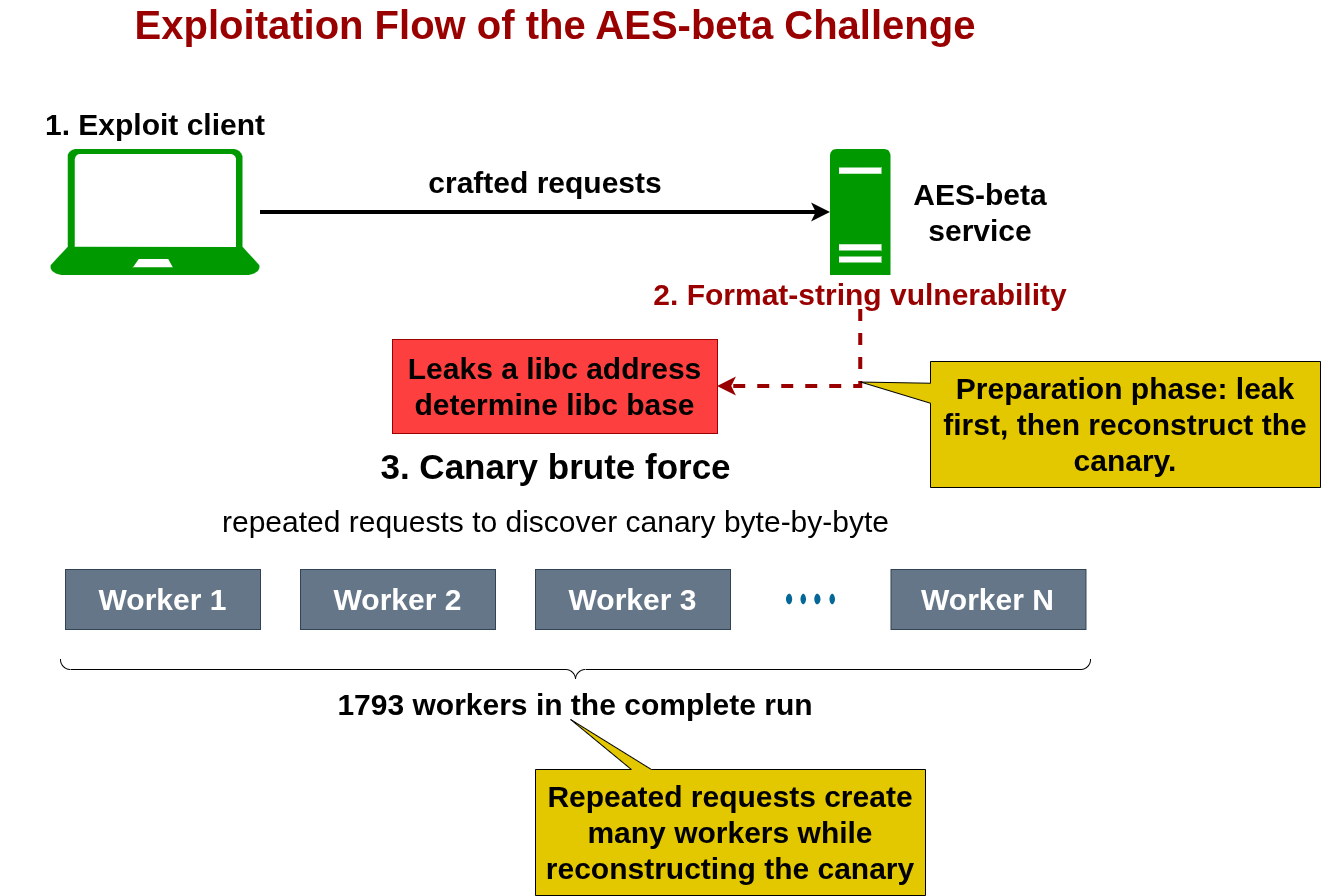

The diagram above was exported from draw.io. Its source (the exported page's mxGraphModel, read from the mxfile embedded in the PNG):
<mxGraphModel dx="2020" dy="1181" grid="1" gridSize="10" guides="1" tooltips="1" connect="1" arrows="1" fold="1" page="1" pageScale="1" pageWidth="1169" pageHeight="827" math="0" shadow="0">
  <root>
    <mxCell id="0" />
    <mxCell id="1" parent="0" />
    <mxCell id="S3TRRUgBosZcA5ieuVPm-2" parent="1" style="text;html=1;whiteSpace=wrap;strokeColor=none;fillColor=none;align=center;verticalAlign=middle;rounded=0;fontColor=#5AA9E6;" value="&lt;b&gt;&lt;font style=&quot;font-size: 40px; color: rgb(153, 0, 0);&quot;&gt;Exploitation Flow of the AES-beta Challenge&lt;/font&gt;&lt;/b&gt;" vertex="1">
      <mxGeometry height="30" width="1110" x="30" y="20" as="geometry" />
    </mxCell>
    <mxCell id="S3TRRUgBosZcA5ieuVPm-3" parent="1" style="sketch=0;aspect=fixed;pointerEvents=1;shadow=0;dashed=0;html=1;strokeColor=none;labelPosition=center;verticalLabelPosition=bottom;verticalAlign=top;align=center;fillColor=#009900;shape=mxgraph.azure.laptop;fontColor=#5AA9E6;" value="" vertex="1">
      <mxGeometry height="126" width="210" x="80" y="160" as="geometry" />
    </mxCell>
    <mxCell id="S3TRRUgBosZcA5ieuVPm-4" parent="1" style="text;html=1;whiteSpace=wrap;strokeColor=none;fillColor=none;align=center;verticalAlign=middle;rounded=0;fontColor=#5AA9E6;" value="&lt;b&gt;&lt;font style=&quot;font-size: 30px; color: rgb(0, 0, 0);&quot;&gt;1. Exploit client&lt;/font&gt;&lt;/b&gt;" vertex="1">
      <mxGeometry height="30" width="247.5" x="61.25" y="120" as="geometry" />
    </mxCell>
    <mxCell id="S3TRRUgBosZcA5ieuVPm-5" parent="1" style="sketch=0;aspect=fixed;pointerEvents=1;shadow=0;dashed=0;html=1;strokeColor=none;labelPosition=center;verticalLabelPosition=bottom;verticalAlign=top;align=center;fillColor=#009900;shape=mxgraph.mscae.enterprise.server_generic;fontColor=#5AA9E6;" value="" vertex="1">
      <mxGeometry height="126" width="60.48" x="860" y="160" as="geometry" />
    </mxCell>
    <mxCell id="S3TRRUgBosZcA5ieuVPm-6" edge="1" parent="1" source="S3TRRUgBosZcA5ieuVPm-3" style="edgeStyle=orthogonalEdgeStyle;rounded=0;orthogonalLoop=1;jettySize=auto;html=1;entryX=0;entryY=0.5;entryDx=0;entryDy=0;entryPerimeter=0;strokeColor=#000000;fontColor=#5AA9E6;fillColor=#FFE45E;strokeWidth=4;" target="S3TRRUgBosZcA5ieuVPm-5">
      <mxGeometry relative="1" as="geometry" />
    </mxCell>
    <mxCell id="S3TRRUgBosZcA5ieuVPm-7" parent="1" style="text;html=1;whiteSpace=wrap;strokeColor=none;fillColor=none;align=center;verticalAlign=middle;rounded=0;fontColor=#5AA9E6;" value="&lt;b&gt;&lt;font style=&quot;font-size: 30px; color: rgb(0, 0, 0);&quot;&gt;AES-beta&lt;/font&gt;&lt;/b&gt;&lt;div&gt;&lt;b&gt;&lt;font style=&quot;font-size: 30px; color: rgb(0, 0, 0);&quot;&gt;service&lt;/font&gt;&lt;/b&gt;&lt;/div&gt;" vertex="1">
      <mxGeometry height="30" width="160" x="930" y="208" as="geometry" />
    </mxCell>
    <mxCell id="S3TRRUgBosZcA5ieuVPm-8" parent="1" style="text;html=1;whiteSpace=wrap;strokeColor=none;fillColor=none;align=center;verticalAlign=middle;rounded=0;fontColor=#5AA9E6;" value="&lt;b&gt;&lt;font style=&quot;font-size: 30px; color: rgb(0, 0, 0);&quot;&gt;crafted requests&lt;/font&gt;&lt;/b&gt;" vertex="1">
      <mxGeometry height="30" width="247.5" x="451" y="178" as="geometry" />
    </mxCell>
    <mxCell id="S3TRRUgBosZcA5ieuVPm-9" parent="1" style="text;html=1;whiteSpace=wrap;strokeColor=none;fillColor=none;align=center;verticalAlign=middle;rounded=0;fontColor=#5AA9E6;" value="&lt;font&gt;&lt;span style=&quot;font-size: 30px; color: rgb(153, 0, 0);&quot;&gt;&lt;b style=&quot;&quot;&gt;2. Format-string vulnerability&lt;/b&gt;&lt;/span&gt;&lt;/font&gt;" vertex="1">
      <mxGeometry height="30" width="440.24" x="670.12" y="290" as="geometry" />
    </mxCell>
    <mxCell id="S3TRRUgBosZcA5ieuVPm-12" parent="1" style="rounded=0;whiteSpace=wrap;html=1;strokeColor=#990000;fontColor=#5AA9E6;fillColor=#FE3F3F;" value="&lt;span style=&quot;color: light-dark(rgb(0, 0, 0), rgb(0, 0, 0));&quot;&gt;&lt;b&gt;&lt;font style=&quot;font-size: 30px;&quot;&gt;Leaks a libc address determine libc base&lt;/font&gt;&lt;/b&gt;&lt;/span&gt;" vertex="1">
      <mxGeometry height="94" width="325" x="422" y="350" as="geometry" />
    </mxCell>
    <mxCell id="S3TRRUgBosZcA5ieuVPm-13" edge="1" parent="1" source="S3TRRUgBosZcA5ieuVPm-9" style="edgeStyle=orthogonalEdgeStyle;rounded=0;orthogonalLoop=1;jettySize=auto;html=1;entryX=1;entryY=0.5;entryDx=0;entryDy=0;strokeColor=#990000;fontColor=#5AA9E6;fillColor=#FFE45E;strokeWidth=4;exitX=0.5;exitY=1;exitDx=0;exitDy=0;dashed=1;" target="S3TRRUgBosZcA5ieuVPm-12">
      <mxGeometry relative="1" as="geometry">
        <mxPoint x="780" y="440" as="sourcePoint" />
        <mxPoint x="1350" y="440" as="targetPoint" />
      </mxGeometry>
    </mxCell>
    <mxCell id="FnbKPfpQ9YDXfxLvsYM1-2" parent="1" style="shape=wedgeCallout;whiteSpace=wrap;html=1;tipX=-0.679;tipY=-0.337;fillColor=light-dark(#E3C800,#FFFF00);fontColor=#000000;strokeColor=light-dark(#000000,#000000);" value="&lt;span style=&quot;color: light-dark(rgb(0, 0, 0), rgb(0, 0, 0));&quot;&gt;&lt;b&gt;&lt;font style=&quot;font-size: 30px;&quot;&gt;Preparation phase: leak first, then reconstruct the canary.&lt;/font&gt;&lt;/b&gt;&lt;/span&gt;" vertex="1">
      <mxGeometry height="126" width="390" x="960" y="372" as="geometry" />
    </mxCell>
    <mxCell id="FnbKPfpQ9YDXfxLvsYM1-3" parent="1" style="text;html=1;whiteSpace=wrap;overflow=hidden;rounded=0;align=center;" value="&lt;h1 style=&quot;margin-top: 0px;&quot;&gt;&lt;font style=&quot;font-size: 35px; color: light-dark(rgb(0, 0, 0), rgb(204, 0, 0));&quot;&gt;3. Canary brute force&lt;/font&gt;&lt;/h1&gt;&lt;p&gt;&lt;font style=&quot;font-size: 30px; color: light-dark(rgb(0, 0, 0), rgb(204, 0, 0));&quot;&gt;repeated requests to discover canary byte-by-byte&lt;/font&gt;&lt;/p&gt;" vertex="1">
      <mxGeometry height="100" width="874.75" x="147.63" y="450" as="geometry" />
    </mxCell>
    <mxCell id="FnbKPfpQ9YDXfxLvsYM1-4" parent="1" style="rounded=0;whiteSpace=wrap;html=1;strokeColor=#314354;fillColor=#647687;fontColor=#ffffff;" value="&lt;b&gt;&lt;font style=&quot;font-size: 30px;&quot;&gt;Worker 1&lt;/font&gt;&lt;/b&gt;" vertex="1">
      <mxGeometry height="60" width="195" x="95" y="580" as="geometry" />
    </mxCell>
    <mxCell id="FnbKPfpQ9YDXfxLvsYM1-5" parent="1" style="rounded=0;whiteSpace=wrap;html=1;strokeColor=#314354;fillColor=#647687;fontColor=#ffffff;" value="&lt;b&gt;&lt;font style=&quot;font-size: 30px;&quot;&gt;Worker 2&lt;/font&gt;&lt;/b&gt;" vertex="1">
      <mxGeometry height="60" width="195" x="330" y="580" as="geometry" />
    </mxCell>
    <mxCell id="FnbKPfpQ9YDXfxLvsYM1-6" parent="1" style="rounded=0;whiteSpace=wrap;html=1;strokeColor=#314354;fillColor=#647687;fontColor=#ffffff;" value="&lt;b&gt;&lt;font style=&quot;font-size: 30px;&quot;&gt;Worker 3&lt;/font&gt;&lt;/b&gt;" vertex="1">
      <mxGeometry height="60" width="195" x="565" y="580" as="geometry" />
    </mxCell>
    <mxCell id="FnbKPfpQ9YDXfxLvsYM1-7" parent="1" style="rounded=0;whiteSpace=wrap;html=1;strokeColor=#314354;fillColor=#647687;fontColor=#ffffff;" value="&lt;b&gt;&lt;font style=&quot;font-size: 30px;&quot;&gt;Worker N&lt;/font&gt;&lt;/b&gt;" vertex="1">
      <mxGeometry height="60" width="195" x="920.48" y="580" as="geometry" />
    </mxCell>
    <mxCell id="FnbKPfpQ9YDXfxLvsYM1-8" parent="1" style="sketch=0;html=1;pointerEvents=1;dashed=0;fillColor=#036897;strokeColor=#ffffff;strokeWidth=2;verticalLabelPosition=bottom;verticalAlign=top;align=center;outlineConnect=0;shape=mxgraph.cisco.misc.dot-dot;" value="" vertex="1">
      <mxGeometry height="20" width="49" x="816" y="600" as="geometry" />
    </mxCell>
    <mxCell id="FnbKPfpQ9YDXfxLvsYM1-10" parent="1" style="verticalLabelPosition=bottom;shadow=0;dashed=0;align=center;html=1;verticalAlign=top;strokeWidth=1;shape=mxgraph.mockup.markup.curlyBrace;whiteSpace=wrap;strokeColor=default;rotation=-180;" value="" vertex="1">
      <mxGeometry height="20" width="1030" x="90" y="670" as="geometry" />
    </mxCell>
    <mxCell id="FnbKPfpQ9YDXfxLvsYM1-11" parent="1" style="text;html=1;whiteSpace=wrap;strokeColor=none;fillColor=none;align=center;verticalAlign=middle;rounded=0;" value="&lt;b&gt;&lt;font style=&quot;font-size: 30px;&quot;&gt;1793 workers in the complete run&lt;/font&gt;&lt;/b&gt;" vertex="1">
      <mxGeometry height="30" width="922.37" x="143.82" y="700" as="geometry" />
    </mxCell>
    <mxCell id="FnbKPfpQ9YDXfxLvsYM1-12" parent="1" style="shape=wedgeCallout;whiteSpace=wrap;html=1;tipX=-0.41;tipY=-0.897;fillColor=light-dark(#E3C800,#FFFF00);fontColor=#000000;strokeColor=light-dark(#000000,#000000);" value="&lt;span style=&quot;color: light-dark(rgb(0, 0, 0), rgb(0, 0, 0));&quot;&gt;&lt;b&gt;&lt;font style=&quot;font-size: 30px;&quot;&gt;Repeated requests create many workers while reconstructing the canary&lt;/font&gt;&lt;/b&gt;&lt;/span&gt;" vertex="1">
      <mxGeometry height="126" width="390" x="565" y="780" as="geometry" />
    </mxCell>
  </root>
</mxGraphModel>